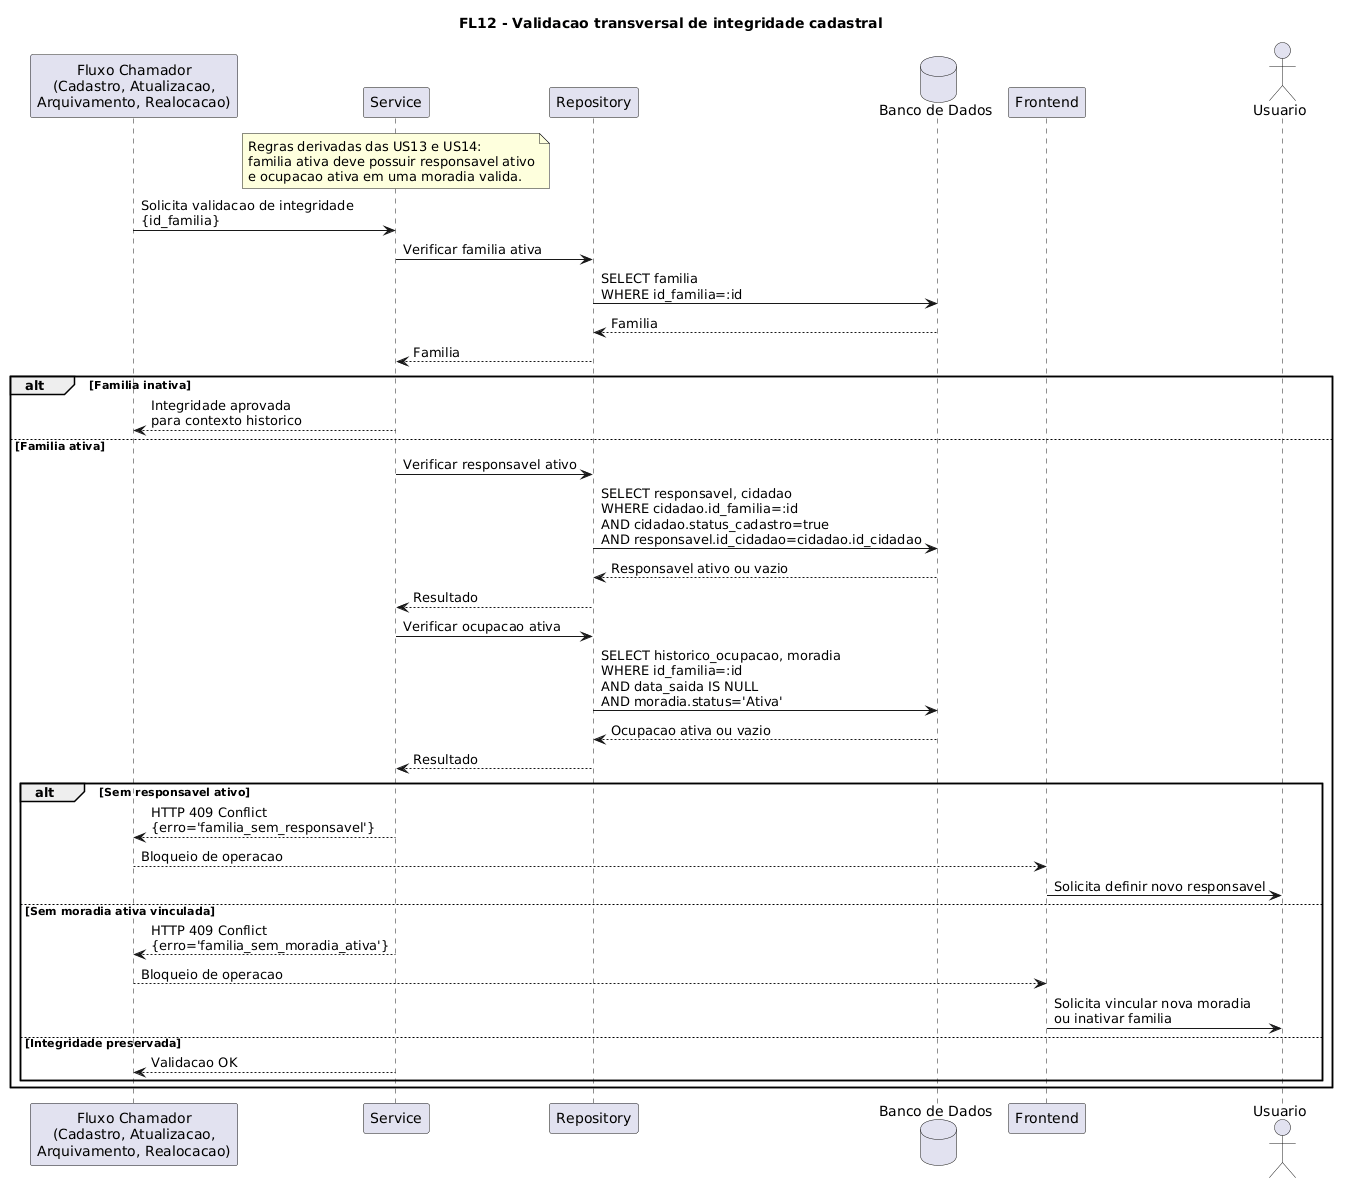

The diagram above was rendered by PlantUML. Its source (embedded in the PNG):
@startuml
title FL12 - Validacao transversal de integridade cadastral

participant "Fluxo Chamador\n(Cadastro, Atualizacao,\nArquivamento, Realocacao)" as Chamador
participant "Service" as Service
participant "Repository" as Repository
database "Banco de Dados" as DB
participant "Frontend" as Frontend
actor "Usuario" as Usuario

note over Service
  Regras derivadas das US13 e US14:
  familia ativa deve possuir responsavel ativo
  e ocupacao ativa em uma moradia valida.
end note

Chamador -> Service : Solicita validacao de integridade\n{id_familia}
Service -> Repository : Verificar familia ativa
Repository -> DB : SELECT familia\nWHERE id_familia=:id
DB --> Repository : Familia
Repository --> Service : Familia

alt Familia inativa
    Service --> Chamador : Integridade aprovada\npara contexto historico
else Familia ativa
    Service -> Repository : Verificar responsavel ativo
    Repository -> DB : SELECT responsavel, cidadao\nWHERE cidadao.id_familia=:id\nAND cidadao.status_cadastro=true\nAND responsavel.id_cidadao=cidadao.id_cidadao
    DB --> Repository : Responsavel ativo ou vazio
    Repository --> Service : Resultado

    Service -> Repository : Verificar ocupacao ativa
    Repository -> DB : SELECT historico_ocupacao, moradia\nWHERE id_familia=:id\nAND data_saida IS NULL\nAND moradia.status='Ativa'
    DB --> Repository : Ocupacao ativa ou vazio
    Repository --> Service : Resultado

    alt Sem responsavel ativo
        Service --> Chamador : HTTP 409 Conflict\n{erro='familia_sem_responsavel'}
        Chamador --> Frontend : Bloqueio de operacao
        Frontend -> Usuario : Solicita definir novo responsavel
    else Sem moradia ativa vinculada
        Service --> Chamador : HTTP 409 Conflict\n{erro='familia_sem_moradia_ativa'}
        Chamador --> Frontend : Bloqueio de operacao
        Frontend -> Usuario : Solicita vincular nova moradia\nou inativar familia
    else Integridade preservada
        Service --> Chamador : Validacao OK
    end
end
@enduml